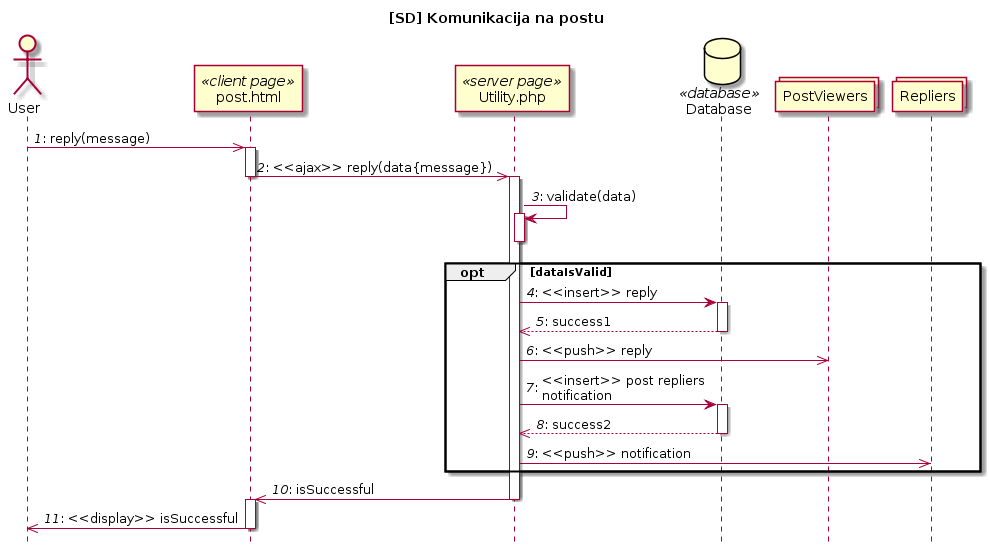

The diagram above was rendered by PlantUML. Its source (embedded in the PNG):
@startuml
title [SD] Komunikacija na postu
hide footbox

actor User
participant post.html <<client page>>
participant Utility.php <<server page>>
database Database <<database>>
collections PostViewers
collections Repliers

autonumber "<i>#</i>:"

User ->> post.html: reply(message)
activate post.html
post.html ->> Utility.php: <<ajax>> reply(data{message})
deactivate post.html

activate Utility.php
Utility.php -> Utility.php: validate(data)
activate Utility.php
deactivate Utility.php

opt dataIsValid

    Utility.php -> Database: <<insert>> reply
    activate Database
    Database -->> Utility.php: success1
    deactivate Database

    Utility.php ->> PostViewers: <<push>> reply

    Utility.php -> Database: <<insert>> post repliers\nnotification
    activate Database
    Database -->> Utility.php: success2
    deactivate Database

    Utility.php ->> Repliers: <<push>> notification

end

Utility.php ->> post.html: isSuccessful
deactivate Utility.php

activate post.html
post.html ->> User: <<display>> isSuccessful
deactivate post.html
@enduml